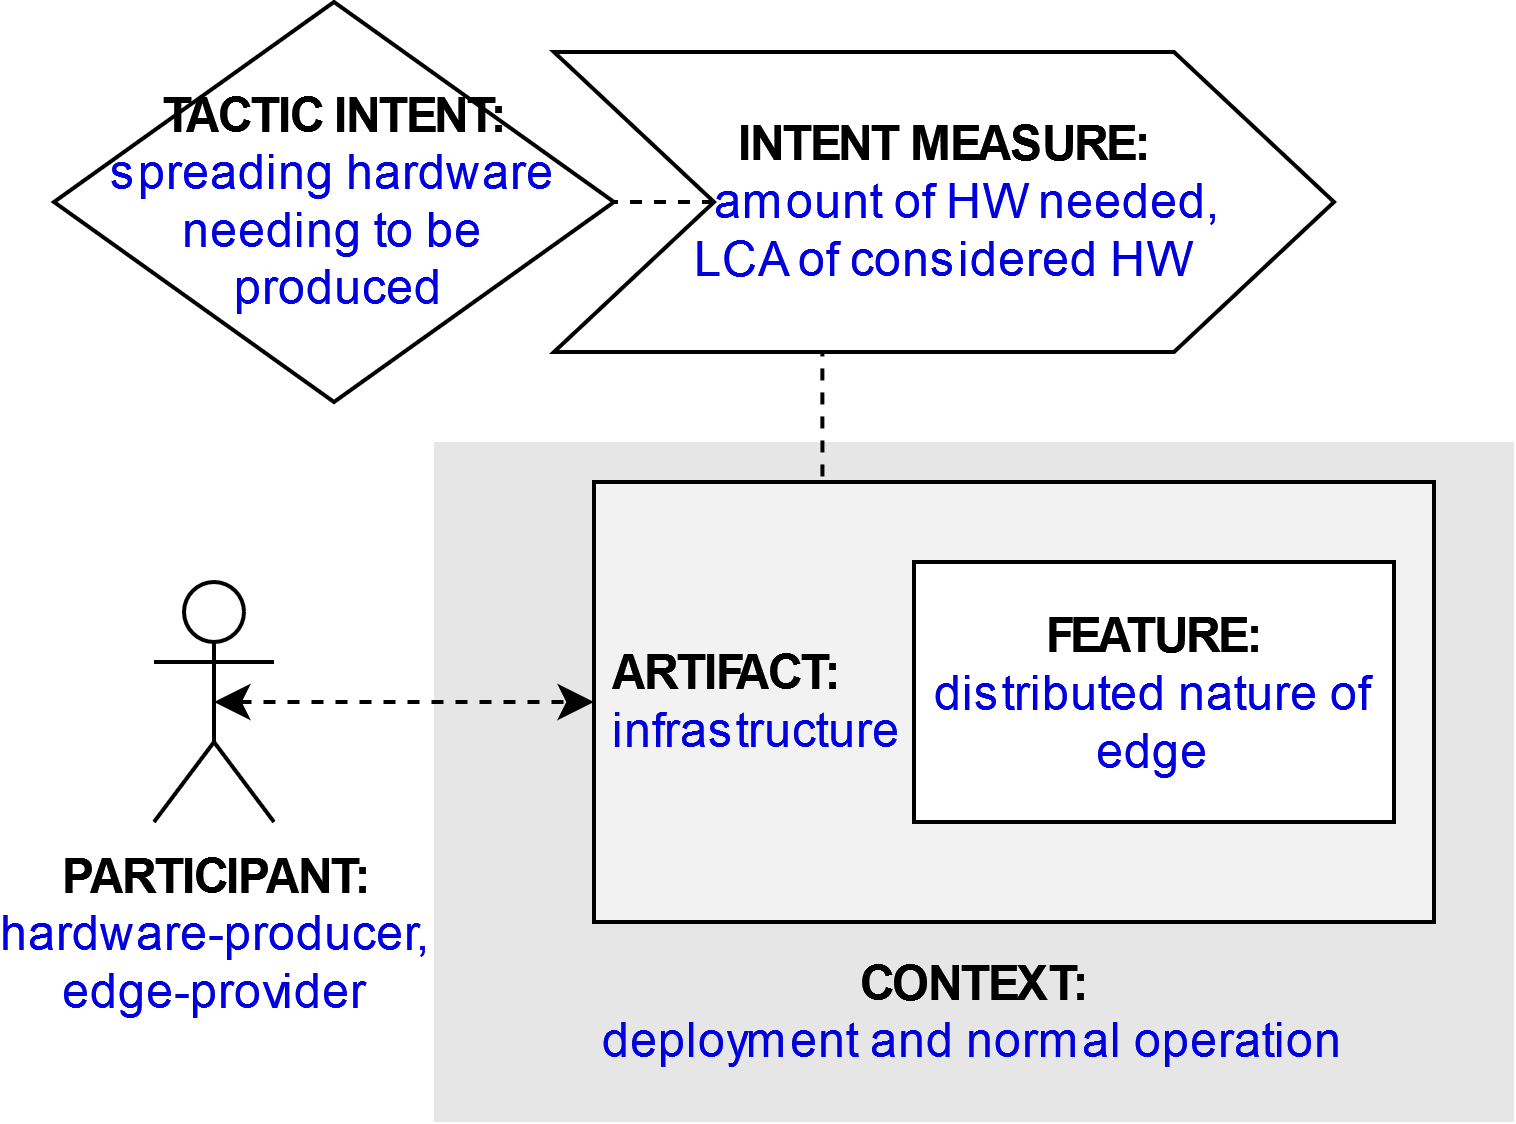

The diagram above was exported from draw.io. Its source (the exported page's mxGraphModel, read from the mxfile embedded in the PNG):
<mxGraphModel dx="1422" dy="831" grid="1" gridSize="10" guides="1" tooltips="1" connect="1" arrows="1" fold="1" page="1" pageScale="1" pageWidth="827" pageHeight="1169" math="0" shadow="0">
  <root>
    <mxCell id="g6xjUwb1L_4xmi_dHNkK-0" />
    <mxCell id="g6xjUwb1L_4xmi_dHNkK-1" parent="g6xjUwb1L_4xmi_dHNkK-0" />
    <mxCell id="g6xjUwb1L_4xmi_dHNkK-2" value="&lt;b&gt;PARTICIPANT:&lt;/b&gt;&lt;br&gt;&lt;div&gt;&lt;font color=&quot;#0000de&quot;&gt;hardware-producer,&lt;/font&gt;&lt;/div&gt;&lt;div&gt;&lt;font color=&quot;#0000de&quot;&gt;edge-provider&lt;/font&gt;&lt;/div&gt;" style="shape=umlActor;verticalLabelPosition=bottom;verticalAlign=top;html=1;outlineConnect=0;" parent="g6xjUwb1L_4xmi_dHNkK-1" vertex="1">
      <mxGeometry x="185" y="225" width="30" height="60" as="geometry" />
    </mxCell>
    <mxCell id="g6xjUwb1L_4xmi_dHNkK-3" value="&lt;br&gt;&lt;br&gt;&lt;br&gt;&lt;br&gt;&lt;br&gt;&lt;br&gt;&lt;br&gt;&lt;br&gt;&lt;b&gt;&lt;font color=&quot;#000000&quot;&gt;CONTEXT:&lt;/font&gt;&lt;/b&gt;&lt;br&gt;deployment and normal operation" style="rounded=0;whiteSpace=wrap;html=1;fontColor=#0000DE;fillColor=#E6E6E6;strokeColor=none;" parent="g6xjUwb1L_4xmi_dHNkK-1" vertex="1">
      <mxGeometry x="255" y="190" width="270" height="170" as="geometry" />
    </mxCell>
    <mxCell id="g6xjUwb1L_4xmi_dHNkK-4" style="edgeStyle=orthogonalEdgeStyle;rounded=0;orthogonalLoop=1;jettySize=auto;html=1;exitX=0.25;exitY=0;exitDx=0;exitDy=0;entryX=0.344;entryY=0.988;entryDx=0;entryDy=0;entryPerimeter=0;endArrow=none;endFill=0;dashed=1;" parent="g6xjUwb1L_4xmi_dHNkK-1" source="g6xjUwb1L_4xmi_dHNkK-5" target="g6xjUwb1L_4xmi_dHNkK-10" edge="1">
      <mxGeometry relative="1" as="geometry" />
    </mxCell>
    <mxCell id="g6xjUwb1L_4xmi_dHNkK-5" value="&lt;b&gt;&lt;font color=&quot;#000000&quot;&gt;&amp;nbsp;ARTIFACT:&lt;/font&gt;&lt;/b&gt;&lt;br&gt;&amp;nbsp;infrastructure" style="rounded=0;whiteSpace=wrap;html=1;fontColor=#0000DE;fillColor=#F2F2F2;align=left;" parent="g6xjUwb1L_4xmi_dHNkK-1" vertex="1">
      <mxGeometry x="295" y="200" width="210" height="110" as="geometry" />
    </mxCell>
    <mxCell id="g6xjUwb1L_4xmi_dHNkK-6" style="edgeStyle=orthogonalEdgeStyle;rounded=0;orthogonalLoop=1;jettySize=auto;html=1;exitX=0.5;exitY=0.5;exitDx=0;exitDy=0;exitPerimeter=0;entryX=0;entryY=0.5;entryDx=0;entryDy=0;fontColor=#0000DE;startArrow=classic;startFill=1;dashed=1;" parent="g6xjUwb1L_4xmi_dHNkK-1" source="g6xjUwb1L_4xmi_dHNkK-2" target="g6xjUwb1L_4xmi_dHNkK-5" edge="1">
      <mxGeometry relative="1" as="geometry" />
    </mxCell>
    <mxCell id="g6xjUwb1L_4xmi_dHNkK-7" value="&lt;b&gt;FEATURE:&lt;/b&gt;&lt;br&gt;&lt;font color=&quot;#0000de&quot;&gt;distributed nature of edge&lt;/font&gt;" style="rounded=0;whiteSpace=wrap;html=1;fontColor=#000000;fillColor=#FFFFFF;" parent="g6xjUwb1L_4xmi_dHNkK-1" vertex="1">
      <mxGeometry x="375" y="220" width="120" height="65" as="geometry" />
    </mxCell>
    <mxCell id="g6xjUwb1L_4xmi_dHNkK-8" value="&lt;b&gt;&lt;font color=&quot;#000000&quot;&gt;TACTIC INTENT:&lt;/font&gt;&lt;/b&gt;&lt;br&gt;&lt;div&gt;spreading hardware needing to be&lt;/div&gt;&lt;div&gt;&amp;nbsp;produced&lt;/div&gt;" style="rhombus;whiteSpace=wrap;html=1;fontColor=#0000DE;fillColor=#FFFFFF;" parent="g6xjUwb1L_4xmi_dHNkK-1" vertex="1">
      <mxGeometry x="160" y="80" width="140" height="100" as="geometry" />
    </mxCell>
    <mxCell id="g6xjUwb1L_4xmi_dHNkK-9" style="edgeStyle=orthogonalEdgeStyle;rounded=0;orthogonalLoop=1;jettySize=auto;html=1;exitX=0;exitY=0.5;exitDx=0;exitDy=0;entryX=1;entryY=0.5;entryDx=0;entryDy=0;dashed=1;endArrow=none;endFill=0;" parent="g6xjUwb1L_4xmi_dHNkK-1" source="g6xjUwb1L_4xmi_dHNkK-10" target="g6xjUwb1L_4xmi_dHNkK-8" edge="1">
      <mxGeometry relative="1" as="geometry" />
    </mxCell>
    <mxCell id="g6xjUwb1L_4xmi_dHNkK-10" value="&lt;b&gt;INTENT MEASURE:&lt;/b&gt;&lt;br&gt;&lt;div&gt;&lt;font color=&quot;#0000de&quot;&gt;&amp;nbsp;&amp;nbsp;&amp;nbsp; amount of HW needed, &lt;br&gt;&lt;/font&gt;&lt;/div&gt;&lt;div&gt;&lt;font color=&quot;#0000de&quot;&gt;LCA of considered HW&lt;br&gt;&lt;/font&gt;&lt;/div&gt;" style="shape=step;perimeter=stepPerimeter;whiteSpace=wrap;html=1;fixedSize=1;fontColor=#000000;fillColor=#FFFFFF;size=40;" parent="g6xjUwb1L_4xmi_dHNkK-1" vertex="1">
      <mxGeometry x="285" y="92.5" width="195" height="75" as="geometry" />
    </mxCell>
  </root>
</mxGraphModel>